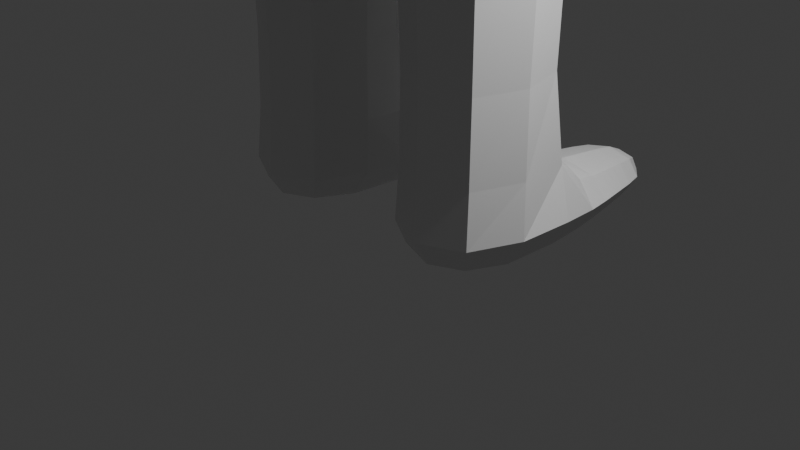 # Source: joe_prz.blend  (saved by Blender 4.3.34; exported with 4.5.12 LTS)
import bpy
from mathutils import Matrix  # noqa: F401  (used for matrix-valued properties, if any)

bpy.ops.wm.read_factory_settings(use_empty=True)
scene = bpy.context.scene
scene.name = 'Scene'

# ---- collections
col_collection = bpy.data.collections.new('Collection'); scene.collection.children.link(col_collection)

# ---- materials (node trees are filled in below, after node groups)
mat_material = bpy.data.materials.new('Material')
mat_material.alpha_threshold = 0.0
mat_material.roughness = 0.5
mat_material.line_color = (0.0, 0.0, 0.0, 1.0)

# ---- material node trees
mat_material.use_nodes = True; mat_material.node_tree.nodes.clear()
_N = mat_material.node_tree.nodes; _L = mat_material.node_tree.links
n0 = _N.new('ShaderNodeOutputMaterial'); n0.name = 'Material Output'; n0.location = (300, 300)
n1 = _N.new('ShaderNodeBsdfPrincipled'); n1.name = 'Principled BSDF'; n1.location = (10, 300)
n1.inputs[3].default_value = 1.45
_L.new(n1.outputs[0], n0.inputs[0])
n0.is_active_output = True

# ---- world
world_world = bpy.data.worlds.new('World'); scene.world = world_world
world_world.use_nodes = True; world_world.node_tree.nodes.clear()
_N = world_world.node_tree.nodes; _L = world_world.node_tree.links
n0 = _N.new('ShaderNodeOutputWorld'); n0.name = 'World Output'; n0.location = (300, 300)
n1 = _N.new('ShaderNodeBackground'); n1.name = 'Background'; n1.location = (10, 300)
n1.inputs[0].default_value = (0.05088, 0.05088, 0.05088, 1.0)
_L.new(n1.outputs[0], n0.inputs[0])
n0.is_active_output = True
world_world.color = (0.05088, 0.05088, 0.05088)
world_world.sun_shadow_jitter_overblur = 0.0

# ---- cameras
cam_camera = bpy.data.cameras.new('Camera')
cam_camera.clip_end = 100.0
cam_camera.ortho_scale = 7.314

# ---- lights
light_light = bpy.data.lights.new('Light', 'POINT')
light_light.energy = 1000.0
light_light.shadow_soft_size = 0.1

# ---- meshes
me_cube = bpy.data.meshes.new('Cube')
me_cube.from_pydata([(2.059, -1.291, 7.76), (0.8085, -0.6732, 14.55), (2.059, 1.26, 7.76), (0.8085, 0.6417, 14.55), (2.059, 1.26, 14.05), (2.059, -1.291, 14.05), (0.8085, 0.6417, 15.41), (0.8085, -0.6732, 15.41), (1.514, 1.22, 15.87), (1.514, -1.252, 15.87), (1.514, 1.22, 18.67), (1.514, -1.252, 18.67), (1.094, 0.8759, 19.42), (1.094, -0.9075, 19.42), (2.059, -1.291, 12.34), (2.059, 1.26, 12.34), (2.947, 0.7626, 13.72), (2.947, -0.7941, 13.72), (2.947, -0.7941, 12.68), (2.947, 0.7626, 12.68), (6.01, 0.4784, 12.87), (6.01, -0.5099, 12.87), (6.01, -0.5099, 13.53), (6.01, 0.4784, 13.53), (9.267, 0.2728, 13.39), (9.267, -0.3043, 13.39), (9.267, -0.3043, 13.0), (9.267, 0.2728, 13.0), (10.61, 0.2728, 13.3), (10.61, -0.3043, 13.3), (10.61, -0.3043, 13.09), (10.61, 0.2728, 13.09), (9.61, 0.2728, 13.0), (9.61, -0.3043, 13.0), (9.61, -0.3043, 13.39), (9.61, 0.2728, 13.39), (9.532, 0.7637, 13.28), (9.532, 0.7637, 13.12), (9.346, 0.7637, 13.12), (9.346, 0.7637, 13.28), (6.444, 0.4446, 13.5), (5.576, 0.5123, 13.55), (5.576, -0.5438, 13.55), (6.444, -0.4761, 13.5), (5.576, -0.5438, 12.84), (6.444, -0.4761, 12.89), (6.444, 0.4446, 12.89), (5.576, 0.5123, 12.84), (0.006886, 1.26, 14.05), (0.006886, -1.291, 7.212), (0.006886, -1.291, 14.05), (0.006886, 1.26, 7.212), (0.006886, 0.6417, 14.55), (0.006886, -0.6732, 14.55), (0.006886, 0.6417, 15.41), (0.006886, -0.6732, 15.41), (0.006886, 1.22, 15.87), (0.006886, -1.252, 15.87), (0.006886, 1.22, 18.67), (0.006886, -1.252, 18.67), (0.006886, 0.8759, 19.42), (0.006886, -0.9075, 19.42), (0.006886, -1.291, 12.34), (0.006886, 1.26, 12.34), (0.3329, 0.8547, 3.31), (0.3329, -0.8862, 3.31), (1.733, 0.8547, 3.31), (1.733, -0.8862, 3.31), (1.9, -1.047, 0.0), (1.9, 0.7136, 0.0), (0.2302, -1.047, 0.0), (0.2302, 0.7136, 0.0), (1.642, 0.7411, 0.7104), (0.4243, 0.7411, 0.7104), (1.642, -0.7726, 0.7104), (0.4243, -0.7726, 0.7104), (1.262, 2.586, -0.07233), (0.3531, 2.586, -0.07233), (1.193, 2.614, 0.3848), (0.5107, 2.614, 0.3848), (0.4675, 1.677, 0.5476), (1.418, 1.677, 0.5476), (1.581, 1.65, -0.03617), (0.2917, 1.65, -0.03617), (0.4786, 1.919, 0.5055), (0.4563, 1.436, 0.5896), (0.2757, 1.407, -0.02677), (0.3076, 1.893, -0.04557), (1.498, 1.893, -0.04556), (1.663, 1.407, -0.02678), (1.475, 1.436, 0.5896), (1.36, 1.919, 0.5056), (1.758, -0.9166, 3.725), (1.711, -0.8581, 2.925), (1.711, 0.8266, 2.925), (1.758, 0.8851, 3.725), (0.3084, -0.9166, 3.725), (0.3555, -0.8581, 2.925), (0.3555, 0.8266, 2.925), (0.3084, 0.8851, 3.725)], [], [(63, 48, 4, 15), (15, 4, 16, 19), (97, 98, 73, 75), (53, 1, 7, 55), (52, 3, 4, 48), (3, 1, 5, 4), (7, 6, 8, 9), (1, 3, 6, 7), (9, 8, 10, 11), (55, 7, 9, 57), (59, 11, 13, 61), (57, 9, 11, 59), (11, 10, 12, 13), (2, 15, 14, 0), (51, 63, 15, 2), (43, 45, 26, 25), (5, 14, 18, 17), (14, 15, 19, 18), (4, 5, 17, 16), (19, 16, 41, 47), (46, 40, 24, 27), (46, 45, 21, 20), (45, 46, 27, 26), (33, 32, 31, 30), (18, 19, 47, 44), (17, 18, 44, 42), (40, 43, 25, 24), (31, 28, 29, 30), (34, 33, 30, 29), (32, 35, 28, 31), (35, 34, 29, 28), (24, 25, 34, 35), (32, 27, 38, 37), (27, 24, 39, 38), (26, 27, 32, 33), (35, 32, 37, 36), (24, 35, 36, 39), (38, 39, 36, 37), (25, 26, 33, 34), (23, 22, 43, 40), (22, 21, 45, 43), (23, 20, 47, 41), (20, 21, 44, 47), (16, 17, 42, 41), (40, 46, 20, 23), (42, 44, 21, 22), (41, 42, 22, 23), (0, 14, 62, 49), (10, 58, 60, 12), (12, 60, 61, 13), (8, 56, 58, 10), (6, 54, 56, 8), (3, 52, 54, 6), (1, 53, 50, 5), (14, 5, 50, 62), (73, 72, 90, 85), (93, 97, 75, 74), (98, 97, 65, 64), (98, 94, 72, 73), (71, 69, 68, 70), (72, 74, 68, 69), (75, 73, 71, 70), (74, 75, 70, 68), (0, 49, 96, 92), (49, 51, 99, 96), (2, 0, 92, 95), (51, 2, 95, 99), (79, 78, 76, 77), (72, 69, 89, 90), (71, 73, 85, 86), (91, 88, 76, 78), (88, 87, 77, 76), (69, 71, 86, 89), (84, 87, 83, 80), (87, 84, 79, 77), (83, 82, 89, 86), (81, 80, 85, 90), (82, 81, 90, 89), (80, 83, 86, 85), (84, 91, 78, 79), (88, 91, 81, 82), (91, 84, 80, 81), (87, 88, 82, 83), (67, 66, 95, 92), (65, 67, 92, 96), (66, 64, 99, 95), (64, 65, 96, 99), (94, 93, 74, 72), (94, 98, 64, 66), (97, 93, 67, 65), (93, 94, 66, 67)])
_uv = me_cube.uv_layers.new(name='UVMap')
_uv.uv.foreach_set('vector', [0.5627, 0.375, 0.625, 0.375, 0.625, 0.5, 0.5627, 0.5, 0.5627, 0.5, 0.625, 0.5, 0.625, 0.5, 0.5627, 0.5, 0.25, 0.75, 0.25, 0.5, 0.25, 0.5, 0.25, 0.75, 0.75, 0.7124, 0.6484, 0.7124, 0.6484, 0.7124, 0.75, 0.7124, 0.75, 0.5376, 0.6484, 0.5376, 0.625, 0.5, 0.75, 0.5, 0.6484, 0.5376, 0.6484, 0.7124, 0.625, 0.75, 0.625, 0.5, 0.6484, 0.7124, 0.6484, 0.5376, 0.6484, 0.5376, 0.6484, 0.7124, 0.6484, 0.7124, 0.6484, 0.5376, 0.6484, 0.5376, 0.6484, 0.7124, 0.6484, 0.7124, 0.6484, 0.5376, 0.6484, 0.5376, 0.6484, 0.7124, 0.75, 0.7124, 0.6484, 0.7124, 0.6484, 0.7124, 0.75, 0.7124, 0.75, 0.7124, 0.6484, 0.7124, 0.6484, 0.7124, 0.75, 0.7124, 0.75, 0.7124, 0.6484, 0.7124, 0.6484, 0.7124, 0.75, 0.7124, 0.6484, 0.7124, 0.6484, 0.5376, 0.6484, 0.5376, 0.6484, 0.7124, 0.375, 0.5, 0.5627, 0.5, 0.5627, 0.75, 0.375, 0.75, 0.375, 0.375, 0.5627, 0.375, 0.5627, 0.5, 0.375, 0.5, 0.625, 0.75, 0.5627, 0.75, 0.5627, 0.75, 0.625, 0.75, 0.625, 0.75, 0.5627, 0.75, 0.5627, 0.75, 0.625, 0.75, 0.5627, 0.75, 0.5627, 0.5, 0.5627, 0.5, 0.5627, 0.75, 0.625, 0.5, 0.625, 0.75, 0.625, 0.75, 0.625, 0.5, 0.5627, 0.5, 0.625, 0.5, 0.625, 0.5, 0.5627, 0.5, 0.5627, 0.5, 0.625, 0.5, 0.625, 0.5, 0.5627, 0.5, 0.5627, 0.5, 0.5627, 0.75, 0.5627, 0.75, 0.5627, 0.5, 0.5627, 0.75, 0.5627, 0.5, 0.5627, 0.5, 0.5627, 0.75, 0.5627, 0.75, 0.5627, 0.5, 0.5627, 0.5, 0.5627, 0.75, 0.5627, 0.75, 0.5627, 0.5, 0.5627, 0.5, 0.5627, 0.75, 0.625, 0.75, 0.5627, 0.75, 0.5627, 0.75, 0.625, 0.75, 0.625, 0.5, 0.625, 0.75, 0.625, 0.75, 0.625, 0.5, 0.5627, 0.5, 0.625, 0.5, 0.625, 0.75, 0.5627, 0.75, 0.625, 0.75, 0.5627, 0.75, 0.5627, 0.75, 0.625, 0.75, 0.5627, 0.5, 0.625, 0.5, 0.625, 0.5, 0.5627, 0.5, 0.625, 0.5, 0.625, 0.75, 0.625, 0.75, 0.625, 0.5, 0.625, 0.5, 0.625, 0.75, 0.625, 0.75, 0.625, 0.5, 0.5627, 0.5, 0.5627, 0.5, 0.5627, 0.5, 0.5627, 0.5, 0.5627, 0.5, 0.625, 0.5, 0.625, 0.5, 0.5627, 0.5, 0.5627, 0.75, 0.5627, 0.5, 0.5627, 0.5, 0.5627, 0.75, 0.625, 0.5, 0.5627, 0.5, 0.5627, 0.5, 0.625, 0.5, 0.625, 0.5, 0.625, 0.5, 0.625, 0.5, 0.625, 0.5, 0.5627, 0.5, 0.625, 0.5, 0.625, 0.5, 0.5627, 0.5, 0.625, 0.75, 0.5627, 0.75, 0.5627, 0.75, 0.625, 0.75, 0.625, 0.5, 0.625, 0.75, 0.625, 0.75, 0.625, 0.5, 0.625, 0.75, 0.5627, 0.75, 0.5627, 0.75, 0.625, 0.75, 0.625, 0.5, 0.5627, 0.5, 0.5627, 0.5, 0.625, 0.5, 0.5627, 0.5, 0.5627, 0.75, 0.5627, 0.75, 0.5627, 0.5, 0.625, 0.5, 0.625, 0.75, 0.625, 0.75, 0.625, 0.5, 0.625, 0.5, 0.5627, 0.5, 0.5627, 0.5, 0.625, 0.5, 0.625, 0.75, 0.5627, 0.75, 0.5627, 0.75, 0.625, 0.75, 0.625, 0.5, 0.625, 0.75, 0.625, 0.75, 0.625, 0.5, 0.375, 0.75, 0.5627, 0.75, 0.5627, 0.875, 0.375, 0.875, 0.6484, 0.5376, 0.75, 0.5376, 0.75, 0.5376, 0.6484, 0.5376, 0.6484, 0.5376, 0.75, 0.5376, 0.75, 0.7124, 0.6484, 0.7124, 0.6484, 0.5376, 0.75, 0.5376, 0.75, 0.5376, 0.6484, 0.5376, 0.6484, 0.5376, 0.75, 0.5376, 0.75, 0.5376, 0.6484, 0.5376, 0.6484, 0.5376, 0.75, 0.5376, 0.75, 0.5376, 0.6484, 0.5376, 0.6484, 0.7124, 0.75, 0.7124, 0.75, 0.75, 0.625, 0.75, 0.5627, 0.75, 0.625, 0.75, 0.625, 0.875, 0.5627, 0.875, 0.375, 0.375, 0.375, 0.5, 0.375, 0.5, 0.375, 0.375, 0.375, 0.75, 0.375, 0.875, 0.375, 0.875, 0.375, 0.75, 0.25, 0.5, 0.25, 0.75, 0.25, 0.75, 0.25, 0.5, 0.375, 0.375, 0.375, 0.5, 0.375, 0.5, 0.375, 0.375, 0.25, 0.5, 0.375, 0.5, 0.375, 0.75, 0.25, 0.75, 0.375, 0.5, 0.375, 0.75, 0.375, 0.75, 0.375, 0.5, 0.25, 0.75, 0.25, 0.5, 0.25, 0.5, 0.25, 0.75, 0.375, 0.75, 0.375, 0.875, 0.375, 0.875, 0.375, 0.75, 0.375, 0.75, 0.375, 0.875, 0.375, 0.875, 0.375, 0.75, 0.25, 0.75, 0.25, 0.5, 0.25, 0.5, 0.25, 0.75, 0.375, 0.5, 0.375, 0.75, 0.375, 0.75, 0.375, 0.5, 0.375, 0.375, 0.375, 0.5, 0.375, 0.5, 0.375, 0.375, 0.375, 0.375, 0.375, 0.5, 0.375, 0.5, 0.375, 0.375, 0.375, 0.5, 0.375, 0.5, 0.375, 0.5, 0.375, 0.5, 0.25, 0.5, 0.25, 0.5, 0.25, 0.5, 0.25, 0.5, 0.375, 0.5, 0.375, 0.5, 0.375, 0.5, 0.375, 0.5, 0.375, 0.5, 0.25, 0.5, 0.25, 0.5, 0.375, 0.5, 0.375, 0.5, 0.25, 0.5, 0.25, 0.5, 0.375, 0.5, 0.25, 0.5, 0.25, 0.5, 0.25, 0.5, 0.25, 0.5, 0.25, 0.5, 0.25, 0.5, 0.25, 0.5, 0.25, 0.5, 0.25, 0.5, 0.375, 0.5, 0.375, 0.5, 0.25, 0.5, 0.375, 0.5, 0.375, 0.375, 0.375, 0.375, 0.375, 0.5, 0.375, 0.5, 0.375, 0.5, 0.375, 0.5, 0.375, 0.5, 0.25, 0.5, 0.25, 0.5, 0.25, 0.5, 0.25, 0.5, 0.375, 0.375, 0.375, 0.5, 0.375, 0.5, 0.375, 0.375, 0.375, 0.5, 0.375, 0.5, 0.375, 0.5, 0.375, 0.5, 0.375, 0.5, 0.375, 0.375, 0.375, 0.375, 0.375, 0.5, 0.25, 0.5, 0.375, 0.5, 0.375, 0.5, 0.25, 0.5, 0.375, 0.75, 0.375, 0.5, 0.375, 0.5, 0.375, 0.75, 0.375, 0.875, 0.375, 0.75, 0.375, 0.75, 0.375, 0.875, 0.375, 0.5, 0.375, 0.375, 0.375, 0.375, 0.375, 0.5, 0.25, 0.5, 0.25, 0.75, 0.25, 0.75, 0.25, 0.5, 0.375, 0.5, 0.375, 0.75, 0.375, 0.75, 0.375, 0.5, 0.375, 0.5, 0.375, 0.375, 0.375, 0.375, 0.375, 0.5, 0.375, 0.875, 0.375, 0.75, 0.375, 0.75, 0.375, 0.875, 0.375, 0.75, 0.375, 0.5, 0.375, 0.5, 0.375, 0.75])
me_cube.materials.append(mat_material)
me_cube.use_mirror_vertex_groups = False
me_cube.update()

# ---- objects
ob_cube = bpy.data.objects.new('Cube', me_cube)
ob_light = bpy.data.objects.new('Light', light_light)
ob_camera = bpy.data.objects.new('Camera', cam_camera)

# ---- transforms, parenting, visibility, modifiers, constraints
ob_cube.location = (0.0, 0.0, 0.0)
ob_cube.lock_rotations_4d = False
ob_cube.empty_display_type = 'ARROWS'
ob_cube.lineart.crease_threshold = 0.0
_m = ob_cube.modifiers.new('Mirror', 'MIRROR')
_m.use_clip = True
_m.merge_threshold = 0.04
_m = ob_cube.modifiers.new('Subdivision', 'SUBSURF')
_m.levels = 0
_m.render_levels = 1
ob_light.location = (4.076, 1.005, 5.904)
ob_light.rotation_euler = (0.6503, 0.05522, 1.866)
ob_light.lock_rotations_4d = False
ob_light.empty_display_type = 'ARROWS'
ob_light.color = (0.0, 0.0, 0.0, 0.0)
ob_light.lineart.crease_threshold = 0.0
ob_camera.location = (7.359, -6.926, 4.958)
ob_camera.rotation_euler = (1.109, 0.0, 0.8149)
ob_camera.lock_rotations_4d = False
ob_camera.empty_display_type = 'ARROWS'
ob_camera.color = (0.0, 0.0, 0.0, 0.0)
ob_camera.display_type = 'WIRE'
ob_camera.lineart.crease_threshold = 0.0

# ---- collection membership
col_collection.objects.link(ob_cube)
col_collection.objects.link(ob_light)
col_collection.objects.link(ob_camera)

# ---- scene / render settings (as saved in the file)
scene.camera = ob_camera
scene.frame_start = 1; scene.frame_end = 250; scene.frame_set(0)
scene.render.engine = 'BLENDER_EEVEE_NEXT'
bpy.context.view_layer.update()
